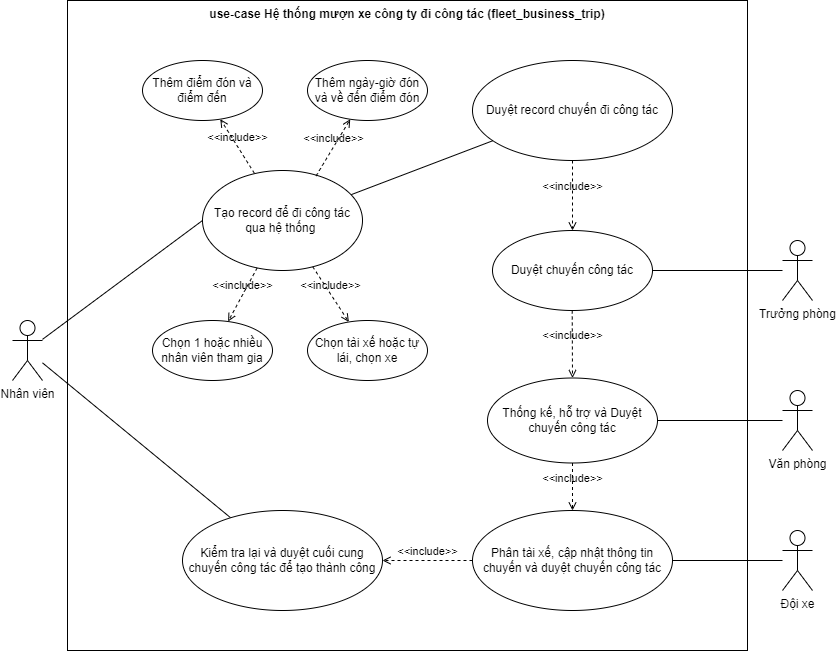

The diagram above was exported from draw.io. Its source (the exported page's mxGraphModel, read from the mxfile embedded in the PNG):
<mxGraphModel dx="990" dy="614" grid="1" gridSize="10" guides="1" tooltips="1" connect="1" arrows="1" fold="1" page="1" pageScale="1" pageWidth="850" pageHeight="1100" math="0" shadow="0">
  <root>
    <mxCell id="0" />
    <mxCell id="1" parent="0" />
    <UserObject label="use-case Hệ thống mượn xe công ty đi công tác (fleet_business_trip)" id="2">
      <mxCell style="shape=rect;html=1;verticalAlign=top;fontStyle=1;whiteSpace=wrap;align=center;movable=0;resizable=0;rotatable=0;deletable=0;editable=0;connectable=0;" parent="1" vertex="1">
        <mxGeometry x="80" y="80" width="680" height="650" as="geometry" />
      </mxCell>
    </UserObject>
    <mxCell id="32" style="edgeStyle=none;html=1;entryX=0;entryY=0.5;entryDx=0;entryDy=0;fontFamily=Helvetica;fontSize=12;fontColor=default;endArrow=none;endFill=0;" edge="1" parent="1" source="3" target="5">
      <mxGeometry relative="1" as="geometry" />
    </mxCell>
    <mxCell id="51" style="edgeStyle=none;html=1;fontFamily=Helvetica;fontSize=12;fontColor=default;endArrow=none;endFill=0;" edge="1" parent="1" source="3" target="48">
      <mxGeometry relative="1" as="geometry" />
    </mxCell>
    <mxCell id="3" value="Nhân viên" style="shape=umlActor;html=1;verticalLabelPosition=bottom;verticalAlign=top;align=center;" parent="1" vertex="1">
      <mxGeometry x="25" y="400" width="30" height="60" as="geometry" />
    </mxCell>
    <mxCell id="23" value="" style="edgeStyle=none;html=1;endArrow=none;endFill=0;" edge="1" parent="1" source="5" target="22">
      <mxGeometry relative="1" as="geometry" />
    </mxCell>
    <mxCell id="5" value="Tạo record để đi công tác qua hệ thống&amp;nbsp;" style="ellipse;whiteSpace=wrap;html=1;" parent="1" vertex="1">
      <mxGeometry x="215" y="250" width="160" height="100" as="geometry" />
    </mxCell>
    <mxCell id="11" value="Thêm điểm đón và điểm đến" style="ellipse;whiteSpace=wrap;html=1;" vertex="1" parent="1">
      <mxGeometry x="155" y="140" width="120" height="60" as="geometry" />
    </mxCell>
    <mxCell id="13" value="&amp;lt;&amp;lt;include&amp;gt;&amp;gt;" style="edgeStyle=none;html=1;endArrow=open;verticalAlign=bottom;dashed=1;labelBackgroundColor=none;exitX=0.324;exitY=0.027;exitDx=0;exitDy=0;exitPerimeter=0;" edge="1" parent="1" source="5" target="11">
      <mxGeometry width="160" relative="1" as="geometry">
        <mxPoint x="345" y="270" as="sourcePoint" />
        <mxPoint x="505" y="270" as="targetPoint" />
      </mxGeometry>
    </mxCell>
    <mxCell id="14" value="Thêm ngày-giờ đón và về đến điểm đón" style="ellipse;whiteSpace=wrap;html=1;" vertex="1" parent="1">
      <mxGeometry x="320" y="140" width="120" height="60" as="geometry" />
    </mxCell>
    <mxCell id="15" value="&amp;lt;&amp;lt;include&amp;gt;&amp;gt;" style="edgeStyle=none;html=1;endArrow=open;verticalAlign=bottom;dashed=1;labelBackgroundColor=none;exitX=0.71;exitY=0.054;exitDx=0;exitDy=0;exitPerimeter=0;" edge="1" parent="1" target="14" source="5">
      <mxGeometry width="160" relative="1" as="geometry">
        <mxPoint x="421.84000000000003" y="292.69999999999993" as="sourcePoint" />
        <mxPoint x="670" y="270" as="targetPoint" />
      </mxGeometry>
    </mxCell>
    <mxCell id="16" value="Chọn 1 hoặc nhiều nhân viên tham gia" style="ellipse;whiteSpace=wrap;html=1;" vertex="1" parent="1">
      <mxGeometry x="165" y="400" width="120" height="60" as="geometry" />
    </mxCell>
    <mxCell id="17" value="&amp;lt;&amp;lt;include&amp;gt;&amp;gt;" style="edgeStyle=none;html=1;endArrow=open;verticalAlign=bottom;dashed=1;labelBackgroundColor=none;" edge="1" parent="1" target="16" source="5">
      <mxGeometry width="160" relative="1" as="geometry">
        <mxPoint x="257" y="527" as="sourcePoint" />
        <mxPoint x="505" y="504" as="targetPoint" />
      </mxGeometry>
    </mxCell>
    <mxCell id="18" value="Chọn tài xế hoặc tự lái, chọn xe" style="ellipse;whiteSpace=wrap;html=1;" vertex="1" parent="1">
      <mxGeometry x="320" y="400" width="120" height="60" as="geometry" />
    </mxCell>
    <mxCell id="19" value="&amp;lt;&amp;lt;include&amp;gt;&amp;gt;" style="edgeStyle=none;html=1;endArrow=open;verticalAlign=bottom;dashed=1;labelBackgroundColor=none;" edge="1" parent="1" target="18" source="5">
      <mxGeometry width="160" relative="1" as="geometry">
        <mxPoint x="370" y="380" as="sourcePoint" />
        <mxPoint x="660" y="496.57000000000005" as="targetPoint" />
      </mxGeometry>
    </mxCell>
    <mxCell id="22" value="Duyệt record chuyến đi công tác" style="ellipse;whiteSpace=wrap;html=1;" vertex="1" parent="1">
      <mxGeometry x="485" y="140" width="200" height="100" as="geometry" />
    </mxCell>
    <mxCell id="30" value="" style="edgeStyle=none;html=1;fontFamily=Helvetica;fontSize=12;fontColor=default;endArrow=none;endFill=0;" edge="1" parent="1" source="25" target="29">
      <mxGeometry relative="1" as="geometry" />
    </mxCell>
    <mxCell id="25" value="Trưởng phòng&lt;br&gt;" style="shape=umlActor;html=1;verticalLabelPosition=bottom;verticalAlign=top;align=center;" vertex="1" parent="1">
      <mxGeometry x="795" y="320" width="30" height="60" as="geometry" />
    </mxCell>
    <mxCell id="29" value="Duyệt chuyến công tác" style="ellipse;whiteSpace=wrap;html=1;verticalAlign=middle;" vertex="1" parent="1">
      <mxGeometry x="505" y="310" width="160" height="80" as="geometry" />
    </mxCell>
    <mxCell id="34" value="&amp;lt;&amp;lt;include&amp;gt;&amp;gt;" style="edgeStyle=none;html=1;endArrow=open;verticalAlign=bottom;dashed=1;labelBackgroundColor=none;" edge="1" parent="1" source="22" target="29">
      <mxGeometry width="160" relative="1" as="geometry">
        <mxPoint x="565" y="276.66999999999985" as="sourcePoint" />
        <mxPoint x="599.1162759094401" y="219.9983522045793" as="targetPoint" />
      </mxGeometry>
    </mxCell>
    <mxCell id="36" value="" style="edgeStyle=none;html=1;fontFamily=Helvetica;fontSize=12;fontColor=default;endArrow=none;endFill=0;" edge="1" parent="1" source="37" target="38">
      <mxGeometry relative="1" as="geometry" />
    </mxCell>
    <mxCell id="37" value="Văn phòng" style="shape=umlActor;html=1;verticalLabelPosition=bottom;verticalAlign=top;align=center;" vertex="1" parent="1">
      <mxGeometry x="795" y="470" width="30" height="60" as="geometry" />
    </mxCell>
    <mxCell id="38" value="Thống kế, hỗ trợ và Duyệt chuyến công tác" style="ellipse;whiteSpace=wrap;html=1;verticalAlign=middle;" vertex="1" parent="1">
      <mxGeometry x="500" y="457.5" width="170" height="85" as="geometry" />
    </mxCell>
    <mxCell id="39" value="&amp;lt;&amp;lt;include&amp;gt;&amp;gt;" style="edgeStyle=none;html=1;endArrow=open;verticalAlign=bottom;dashed=1;labelBackgroundColor=none;" edge="1" parent="1" target="38">
      <mxGeometry width="160" relative="1" as="geometry">
        <mxPoint x="584.71" y="390" as="sourcePoint" />
        <mxPoint x="585" y="440" as="targetPoint" />
      </mxGeometry>
    </mxCell>
    <mxCell id="42" value="" style="edgeStyle=none;html=1;fontFamily=Helvetica;fontSize=12;fontColor=default;endArrow=none;endFill=0;" edge="1" parent="1" source="43" target="44">
      <mxGeometry relative="1" as="geometry" />
    </mxCell>
    <mxCell id="43" value="Đội xe" style="shape=umlActor;html=1;verticalLabelPosition=bottom;verticalAlign=top;align=center;" vertex="1" parent="1">
      <mxGeometry x="795" y="610" width="30" height="60" as="geometry" />
    </mxCell>
    <mxCell id="44" value="Phân tài xế, cập nhật thông tin chuyến và duyệt chuyến công tác" style="ellipse;whiteSpace=wrap;html=1;verticalAlign=middle;" vertex="1" parent="1">
      <mxGeometry x="485" y="590" width="200" height="100" as="geometry" />
    </mxCell>
    <mxCell id="47" value="&amp;lt;&amp;lt;include&amp;gt;&amp;gt;" style="edgeStyle=none;html=1;endArrow=open;verticalAlign=bottom;dashed=1;labelBackgroundColor=none;" edge="1" parent="1" source="38" target="44">
      <mxGeometry width="160" relative="1" as="geometry">
        <mxPoint x="584.58" y="560" as="sourcePoint" />
        <mxPoint x="584.87" y="629.9999999999998" as="targetPoint" />
      </mxGeometry>
    </mxCell>
    <mxCell id="48" value="Kiểm tra lại và duyệt cuối cung chuyến công tác để tạo thành công" style="ellipse;whiteSpace=wrap;html=1;verticalAlign=middle;" vertex="1" parent="1">
      <mxGeometry x="195" y="590" width="200" height="100" as="geometry" />
    </mxCell>
    <mxCell id="49" value="&amp;lt;&amp;lt;include&amp;gt;&amp;gt;" style="edgeStyle=none;html=1;endArrow=open;verticalAlign=bottom;dashed=1;labelBackgroundColor=none;" edge="1" parent="1" target="48" source="44">
      <mxGeometry width="160" relative="1" as="geometry">
        <mxPoint x="325" y="542.4999999999998" as="sourcePoint" />
        <mxPoint x="324.87" y="629.9999999999998" as="targetPoint" />
      </mxGeometry>
    </mxCell>
  </root>
</mxGraphModel>